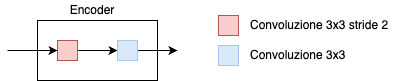

The diagram above was exported from draw.io. Its source (the exported page's mxGraphModel, read from the mxfile embedded in the PNG):
<mxGraphModel dx="1578" dy="908" grid="1" gridSize="10" guides="1" tooltips="1" connect="1" arrows="1" fold="1" page="1" pageScale="1" pageWidth="827" pageHeight="1169" math="0" shadow="0">
  <root>
    <mxCell id="0" />
    <mxCell id="1" parent="0" />
    <mxCell id="2" value="" style="rounded=0;whiteSpace=wrap;html=1;" vertex="1" parent="1">
      <mxGeometry x="248" y="605" width="120" height="60" as="geometry" />
    </mxCell>
    <mxCell id="3" style="edgeStyle=orthogonalEdgeStyle;rounded=0;orthogonalLoop=1;jettySize=auto;html=1;exitX=1;exitY=0.5;exitDx=0;exitDy=0;entryX=0;entryY=0.5;entryDx=0;entryDy=0;" edge="1" source="4" target="6" parent="1">
      <mxGeometry relative="1" as="geometry" />
    </mxCell>
    <mxCell id="4" value="" style="whiteSpace=wrap;html=1;aspect=fixed;fillColor=#f8cecc;strokeColor=#b85450;" vertex="1" parent="1">
      <mxGeometry x="268" y="625" width="20" height="20" as="geometry" />
    </mxCell>
    <mxCell id="5" style="edgeStyle=orthogonalEdgeStyle;rounded=0;orthogonalLoop=1;jettySize=auto;html=1;exitX=1;exitY=0.5;exitDx=0;exitDy=0;" edge="1" source="6" parent="1">
      <mxGeometry relative="1" as="geometry">
        <mxPoint x="388" y="634.952380952381" as="targetPoint" />
      </mxGeometry>
    </mxCell>
    <mxCell id="6" value="" style="whiteSpace=wrap;html=1;aspect=fixed;fillColor=#dae8fc;strokeColor=#a8c6f0;" vertex="1" parent="1">
      <mxGeometry x="328" y="625" width="20" height="20" as="geometry" />
    </mxCell>
    <mxCell id="7" value="Encoder" style="text;html=1;align=center;verticalAlign=middle;whiteSpace=wrap;rounded=0;" vertex="1" parent="1">
      <mxGeometry x="273" y="585" width="60" height="20" as="geometry" />
    </mxCell>
    <mxCell id="8" value="" style="endArrow=classic;html=1;rounded=0;entryX=0;entryY=0.5;entryDx=0;entryDy=0;" edge="1" target="4" parent="1">
      <mxGeometry width="50" height="50" relative="1" as="geometry">
        <mxPoint x="218" y="635" as="sourcePoint" />
        <mxPoint x="328" y="605" as="targetPoint" />
      </mxGeometry>
    </mxCell>
    <mxCell id="9" value="" style="whiteSpace=wrap;html=1;aspect=fixed;fillColor=#f8cecc;strokeColor=#b85450;" vertex="1" parent="1">
      <mxGeometry x="429" y="600" width="20" height="20" as="geometry" />
    </mxCell>
    <mxCell id="10" value="" style="whiteSpace=wrap;html=1;aspect=fixed;fillColor=#dae8fc;strokeColor=#a8c6f0;" vertex="1" parent="1">
      <mxGeometry x="429" y="630" width="20" height="20" as="geometry" />
    </mxCell>
    <mxCell id="11" value="Convoluzione 3x3 stride 2" style="text;html=1;align=left;verticalAlign=middle;whiteSpace=wrap;rounded=0;" vertex="1" parent="1">
      <mxGeometry x="459" y="595" width="150" height="30" as="geometry" />
    </mxCell>
    <mxCell id="12" value="Convoluzione 3x3" style="text;html=1;align=left;verticalAlign=middle;whiteSpace=wrap;rounded=0;" vertex="1" parent="1">
      <mxGeometry x="459" y="625" width="100" height="30" as="geometry" />
    </mxCell>
  </root>
</mxGraphModel>